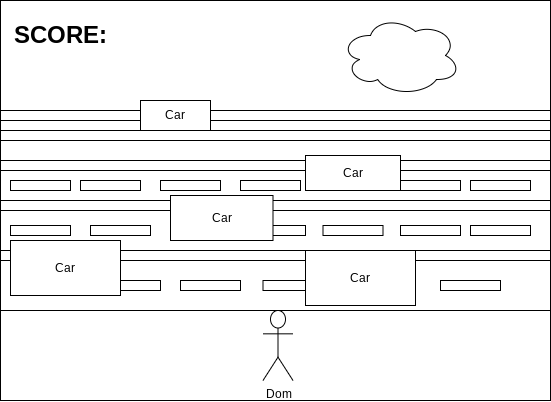

The diagram above was exported from draw.io. Its source (the exported page's mxGraphModel, read from the mxfile embedded in the PNG):
<mxGraphModel dx="537" dy="520" grid="1" gridSize="10" guides="1" tooltips="1" connect="1" arrows="1" fold="1" page="1" pageScale="1" pageWidth="827" pageHeight="1169" math="0" shadow="0">
  <root>
    <mxCell id="0" />
    <mxCell id="1" parent="0" />
    <mxCell id="2" value="" style="rounded=0;whiteSpace=wrap;html=1;" parent="1" vertex="1">
      <mxGeometry x="40" y="80" width="550" height="400" as="geometry" />
    </mxCell>
    <mxCell id="4" value="Dom&lt;br&gt;" style="shape=umlActor;verticalLabelPosition=bottom;verticalAlign=top;html=1;outlineConnect=0;" parent="1" vertex="1">
      <mxGeometry x="302.5" y="390" width="30" height="70" as="geometry" />
    </mxCell>
    <mxCell id="7" value="" style="rounded=0;whiteSpace=wrap;html=1;" parent="1" vertex="1">
      <mxGeometry x="40" y="340" width="550" height="50" as="geometry" />
    </mxCell>
    <mxCell id="9" value="" style="rounded=0;whiteSpace=wrap;html=1;" parent="1" vertex="1">
      <mxGeometry x="40" y="80" width="550" height="110" as="geometry" />
    </mxCell>
    <mxCell id="8" value="" style="rounded=0;whiteSpace=wrap;html=1;" parent="1" vertex="1">
      <mxGeometry x="40" y="290" width="550" height="40" as="geometry" />
    </mxCell>
    <mxCell id="11" value="" style="rounded=0;whiteSpace=wrap;html=1;" parent="1" vertex="1">
      <mxGeometry x="40" y="250" width="550" height="30" as="geometry" />
    </mxCell>
    <mxCell id="12" value="" style="rounded=0;whiteSpace=wrap;html=1;" parent="1" vertex="1">
      <mxGeometry x="40" y="220" width="550" height="20" as="geometry" />
    </mxCell>
    <mxCell id="13" value="" style="rounded=0;whiteSpace=wrap;html=1;" parent="1" vertex="1">
      <mxGeometry x="40" y="200" width="550" height="10" as="geometry" />
    </mxCell>
    <mxCell id="14" value="&lt;h1&gt;SCORE:&lt;/h1&gt;" style="text;html=1;strokeColor=none;fillColor=none;align=center;verticalAlign=middle;whiteSpace=wrap;rounded=0;" parent="1" vertex="1">
      <mxGeometry x="70" y="100" width="60" height="30" as="geometry" />
    </mxCell>
    <mxCell id="15" value="" style="rounded=0;whiteSpace=wrap;html=1;" parent="1" vertex="1">
      <mxGeometry x="60" y="360" width="60" height="10" as="geometry" />
    </mxCell>
    <mxCell id="16" value="" style="rounded=0;whiteSpace=wrap;html=1;" parent="1" vertex="1">
      <mxGeometry x="140" y="360" width="60" height="10" as="geometry" />
    </mxCell>
    <mxCell id="17" value="" style="rounded=0;whiteSpace=wrap;html=1;" parent="1" vertex="1">
      <mxGeometry x="220" y="360" width="60" height="10" as="geometry" />
    </mxCell>
    <mxCell id="18" value="" style="rounded=0;whiteSpace=wrap;html=1;" parent="1" vertex="1">
      <mxGeometry x="302.5" y="360" width="60" height="10" as="geometry" />
    </mxCell>
    <mxCell id="19" value="" style="rounded=0;whiteSpace=wrap;html=1;" parent="1" vertex="1">
      <mxGeometry x="390" y="360" width="60" height="10" as="geometry" />
    </mxCell>
    <mxCell id="20" value="" style="rounded=0;whiteSpace=wrap;html=1;" parent="1" vertex="1">
      <mxGeometry x="480" y="360" width="60" height="10" as="geometry" />
    </mxCell>
    <mxCell id="22" value="" style="rounded=0;whiteSpace=wrap;html=1;" parent="1" vertex="1">
      <mxGeometry x="50" y="305" width="60" height="10" as="geometry" />
    </mxCell>
    <mxCell id="23" value="" style="rounded=0;whiteSpace=wrap;html=1;" parent="1" vertex="1">
      <mxGeometry x="210" y="305" width="60" height="10" as="geometry" />
    </mxCell>
    <mxCell id="24" value="" style="rounded=0;whiteSpace=wrap;html=1;" parent="1" vertex="1">
      <mxGeometry x="130" y="305" width="60" height="10" as="geometry" />
    </mxCell>
    <mxCell id="25" value="" style="rounded=0;whiteSpace=wrap;html=1;" parent="1" vertex="1">
      <mxGeometry x="285" y="305" width="60" height="10" as="geometry" />
    </mxCell>
    <mxCell id="26" value="" style="rounded=0;whiteSpace=wrap;html=1;" parent="1" vertex="1">
      <mxGeometry x="362.5" y="305" width="60" height="10" as="geometry" />
    </mxCell>
    <mxCell id="27" value="" style="rounded=0;whiteSpace=wrap;html=1;" parent="1" vertex="1">
      <mxGeometry x="440" y="305" width="60" height="10" as="geometry" />
    </mxCell>
    <mxCell id="28" value="" style="rounded=0;whiteSpace=wrap;html=1;" parent="1" vertex="1">
      <mxGeometry x="510" y="305" width="60" height="10" as="geometry" />
    </mxCell>
    <mxCell id="30" value="" style="rounded=0;whiteSpace=wrap;html=1;" parent="1" vertex="1">
      <mxGeometry x="50" y="260" width="60" height="10" as="geometry" />
    </mxCell>
    <mxCell id="31" value="" style="rounded=0;whiteSpace=wrap;html=1;" parent="1" vertex="1">
      <mxGeometry x="200" y="260" width="60" height="10" as="geometry" />
    </mxCell>
    <mxCell id="32" value="" style="rounded=0;whiteSpace=wrap;html=1;" parent="1" vertex="1">
      <mxGeometry x="120" y="260" width="60" height="10" as="geometry" />
    </mxCell>
    <mxCell id="34" value="" style="rounded=0;whiteSpace=wrap;html=1;" parent="1" vertex="1">
      <mxGeometry x="280" y="260" width="60" height="10" as="geometry" />
    </mxCell>
    <mxCell id="35" value="" style="rounded=0;whiteSpace=wrap;html=1;" parent="1" vertex="1">
      <mxGeometry x="362.5" y="260" width="60" height="10" as="geometry" />
    </mxCell>
    <mxCell id="36" value="" style="rounded=0;whiteSpace=wrap;html=1;" parent="1" vertex="1">
      <mxGeometry x="440" y="260" width="60" height="10" as="geometry" />
    </mxCell>
    <mxCell id="37" value="" style="rounded=0;whiteSpace=wrap;html=1;" parent="1" vertex="1">
      <mxGeometry x="510" y="260" width="60" height="10" as="geometry" />
    </mxCell>
    <mxCell id="38" value="Car" style="rounded=0;whiteSpace=wrap;html=1;" parent="1" vertex="1">
      <mxGeometry x="50" y="320" width="110" height="55" as="geometry" />
    </mxCell>
    <mxCell id="39" value="Car" style="rounded=0;whiteSpace=wrap;html=1;" parent="1" vertex="1">
      <mxGeometry x="345" y="330" width="110" height="55" as="geometry" />
    </mxCell>
    <mxCell id="41" value="Car" style="rounded=0;whiteSpace=wrap;html=1;" parent="1" vertex="1">
      <mxGeometry x="210" y="275" width="102.5" height="45" as="geometry" />
    </mxCell>
    <mxCell id="42" value="Car" style="rounded=0;whiteSpace=wrap;html=1;" parent="1" vertex="1">
      <mxGeometry x="345" y="235" width="95" height="35" as="geometry" />
    </mxCell>
    <mxCell id="43" value="Car" style="rounded=0;whiteSpace=wrap;html=1;" parent="1" vertex="1">
      <mxGeometry x="180" y="180" width="70" height="30" as="geometry" />
    </mxCell>
    <mxCell id="44" value="" style="ellipse;shape=cloud;whiteSpace=wrap;html=1;" parent="1" vertex="1">
      <mxGeometry x="380" y="95" width="120" height="80" as="geometry" />
    </mxCell>
  </root>
</mxGraphModel>